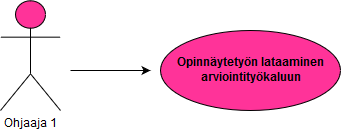

The diagram above was exported from draw.io. Its source (the exported page's mxGraphModel, read from the mxfile embedded in the PNG):
<mxGraphModel dx="876" dy="428" grid="1" gridSize="10" guides="1" tooltips="1" connect="1" arrows="1" fold="1" page="1" pageScale="1" pageWidth="850" pageHeight="1100" background="#ffffff" math="0" shadow="0">
  <root>
    <mxCell id="0" />
    <mxCell id="1" parent="0" />
    <mxCell id="2" value="Ohjaaja 1" style="shape=umlActor;verticalLabelPosition=bottom;labelBackgroundColor=#ffffff;verticalAlign=top;html=1;strokeColor=#000000;fillColor=#FF3399;" vertex="1" parent="1">
      <mxGeometry x="110" y="280" width="60" height="110" as="geometry" />
    </mxCell>
    <mxCell id="3" value="" style="endArrow=classic;html=1;" edge="1" parent="1">
      <mxGeometry width="50" height="50" relative="1" as="geometry">
        <mxPoint x="180" y="350" as="sourcePoint" />
        <mxPoint x="260" y="350" as="targetPoint" />
        <Array as="points">
          <mxPoint x="180" y="350" />
        </Array>
      </mxGeometry>
    </mxCell>
    <mxCell id="4" value="&lt;b&gt;Opinnäytetyön lataaminen&lt;br&gt;arviointityökaluun&lt;/b&gt;" style="ellipse;whiteSpace=wrap;html=1;strokeColor=#000000;fillColor=#FF3399;" vertex="1" parent="1">
      <mxGeometry x="270" y="310" width="180" height="80" as="geometry" />
    </mxCell>
  </root>
</mxGraphModel>